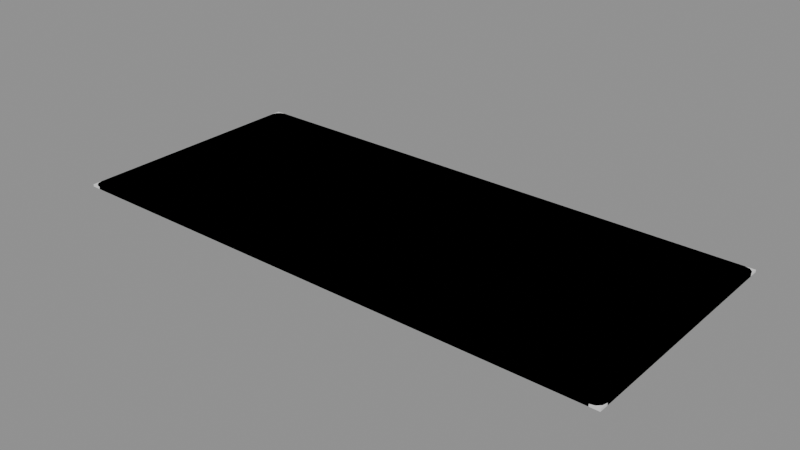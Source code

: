 # Source: model.blend  (saved by Blender 4.5.87; exported with 4.5.12 LTS)
import bpy
from mathutils import Matrix  # noqa: F401  (used for matrix-valued properties, if any)

bpy.ops.wm.read_factory_settings(use_empty=True)
scene = bpy.context.scene
scene.name = 'Scene'

# ---- collections
col_a = bpy.data.collections.new('a'); scene.collection.children.link(col_a)
col_b = bpy.data.collections.new('b'); scene.collection.children.link(col_b)
col_c = bpy.data.collections.new('c'); scene.collection.children.link(col_c)

# ---- materials (node trees are filled in below, after node groups)
mat_grey6 = bpy.data.materials.new('grey6')
mat_blue2 = bpy.data.materials.new('blue2')
mat_blue3 = bpy.data.materials.new('blue3')

# ---- material node trees

# ---- meshes
me_a_body = bpy.data.meshes.new('a_body')
me_a_body.from_pydata([(-0.36, -0.16, 2.98e-08), (-0.36, -0.16, 0.003), (-0.36, 0.16, 2.98e-08), (-0.36, 0.16, 0.003), (0.36, -0.16, 2.98e-08), (0.36, -0.16, 0.003), (0.36, 0.16, 2.98e-08), (0.36, 0.16, 0.003)], [], [(0, 1, 3, 2), (2, 3, 7, 6), (6, 7, 5, 4), (4, 5, 1, 0), (2, 6, 4, 0), (7, 3, 1, 5)])
me_a_body.materials.append(mat_grey6)
me_a_body.update()
me_b_body = bpy.data.meshes.new('b_body')
me_b_body.from_pydata([(0.36, 0.148, 0.0), (0.3584, 0.154, 0.0), (0.354, 0.1584, 0.0), (0.348, 0.16, 0.0), (-0.348, 0.16, 0.0), (-0.354, 0.1584, 0.0), (-0.3584, 0.154, 0.0), (-0.36, 0.148, 0.0), (-0.36, -0.148, 0.0), (-0.3584, -0.154, 0.0), (-0.354, -0.1584, 0.0), (-0.348, -0.16, 0.0), (0.348, -0.16, 0.0), (0.354, -0.1584, 0.0), (0.3584, -0.154, 0.0), (0.36, -0.148, 0.0), (0.36, 0.148, 0.003), (0.3584, 0.154, 0.003), (0.354, 0.1584, 0.003), (0.348, 0.16, 0.003), (-0.348, 0.16, 0.003), (-0.354, 0.1584, 0.003), (-0.3584, 0.154, 0.003), (-0.36, 0.148, 0.003), (-0.36, -0.148, 0.003), (-0.3584, -0.154, 0.003), (-0.354, -0.1584, 0.003), (-0.348, -0.16, 0.003), (0.348, -0.16, 0.003), (0.354, -0.1584, 0.003), (0.3584, -0.154, 0.003), (0.36, -0.148, 0.003)], [], [(0, 1, 17, 16), (1, 2, 18, 17), (2, 3, 19, 18), (3, 4, 20, 19), (4, 5, 21, 20), (5, 6, 22, 21), (6, 7, 23, 22), (7, 8, 24, 23), (8, 9, 25, 24), (9, 10, 26, 25), (10, 11, 27, 26), (11, 12, 28, 27), (12, 13, 29, 28), (13, 14, 30, 29), (14, 15, 31, 30), (15, 0, 16, 31), (16, 17, 18, 19, 20, 21, 22, 23, 24, 25, 26, 27, 28, 29, 30, 31)])
me_b_body.polygons.foreach_set('use_smooth', [True] * 17)
_k = set([(0, 1), (0, 15), (1, 2), (2, 3), (3, 4), (4, 5), (5, 6), (6, 7), (7, 8), (8, 9), (9, 10), (10, 11), (11, 12), (12, 13), (13, 14), (14, 15), (16, 17), (16, 31), (17, 18), (18, 19), (19, 20), (20, 21), (21, 22), (22, 23), (23, 24), (24, 25), (25, 26), (26, 27), (27, 28), (28, 29), (29, 30), (30, 31)])
me_b_body.attributes.new('sharp_edge', 'BOOLEAN', 'EDGE').data.foreach_set('value', [ (min(e.vertices), max(e.vertices)) in _k for e in me_b_body.edges])
me_b_body.materials.append(mat_blue2)
me_b_body.update()
me_c_body = bpy.data.meshes.new('c_body')
me_c_body.from_pydata([(0.36, 0.148, 0.0), (0.3584, 0.154, 0.0), (0.354, 0.1584, 0.0), (0.348, 0.16, 0.0), (-0.348, 0.16, 0.0), (-0.354, 0.1584, 0.0), (-0.3584, 0.154, 0.0), (-0.36, 0.148, 0.0), (-0.36, -0.148, 0.0), (-0.3584, -0.154, 0.0), (-0.354, -0.1584, 0.0), (-0.348, -0.16, 0.0), (0.348, -0.16, 0.0), (0.354, -0.1584, 0.0), (0.3584, -0.154, 0.0), (0.36, -0.148, 0.0), (0.36, 0.148, 0.003), (0.3584, 0.154, 0.003), (0.354, 0.1584, 0.003), (0.348, 0.16, 0.003), (-0.348, 0.16, 0.003), (-0.354, 0.1584, 0.003), (-0.3584, 0.154, 0.003), (-0.36, 0.148, 0.003), (-0.36, -0.148, 0.003), (-0.3584, -0.154, 0.003), (-0.354, -0.1584, 0.003), (-0.348, -0.16, 0.003), (0.348, -0.16, 0.003), (0.354, -0.1584, 0.003), (0.3584, -0.154, 0.003), (0.36, -0.148, 0.003)], [], [(0, 1, 17, 16), (1, 2, 18, 17), (2, 3, 19, 18), (3, 4, 20, 19), (4, 5, 21, 20), (5, 6, 22, 21), (6, 7, 23, 22), (7, 8, 24, 23), (8, 9, 25, 24), (9, 10, 26, 25), (10, 11, 27, 26), (11, 12, 28, 27), (12, 13, 29, 28), (13, 14, 30, 29), (14, 15, 31, 30), (15, 0, 16, 31), (16, 17, 18, 19, 20, 21, 22, 23, 24, 25, 26, 27, 28, 29, 30, 31)])
_k = set([(0, 1), (0, 15), (1, 2), (2, 3), (3, 4), (4, 5), (5, 6), (6, 7), (7, 8), (8, 9), (9, 10), (10, 11), (11, 12), (12, 13), (13, 14), (14, 15), (16, 17), (16, 31), (17, 18), (18, 19), (19, 20), (20, 21), (21, 22), (22, 23), (23, 24), (24, 25), (25, 26), (26, 27), (27, 28), (28, 29), (29, 30), (30, 31)])
me_c_body.attributes.new('sharp_edge', 'BOOLEAN', 'EDGE').data.foreach_set('value', [ (min(e.vertices), max(e.vertices)) in _k for e in me_c_body.edges])
me_c_body.materials.append(mat_blue3)
me_c_body.update()

# ---- objects
ob_a_body = bpy.data.objects.new('a_body', me_a_body)
ob_b_body = bpy.data.objects.new('b_body', me_b_body)
ob_c_body = bpy.data.objects.new('c_body', me_c_body)

# ---- transforms, parenting, visibility, modifiers, constraints
ob_a_body.location = (0.0, 0.0, 0.0)
ob_b_body.location = (0.0, 0.0, 0.0)
ob_c_body.location = (0.0, 0.0, 0.0)

# ---- collection membership
col_a.objects.link(ob_a_body)
col_b.objects.link(ob_b_body)
col_c.objects.link(ob_c_body)

# ---- scene / render settings (as saved in the file)
scene.frame_start = 1; scene.frame_end = 250; scene.frame_set(1)
scene.render.engine = 'BLENDER_EEVEE_NEXT'
bpy.context.view_layer.update()

# ---- added for rendering (the .blend has no active camera and no usable light): camera, sun + grey world if the file has none
cam_auto = bpy.data.cameras.new('AutoCamera')
cam_auto.lens = 50.0
cam_auto.sensor_width = 36.0
cam_auto.clip_end = 1000.0
ob_auto_camera = bpy.data.objects.new('AutoCamera', cam_auto)
scene.collection.objects.link(ob_auto_camera)
ob_auto_camera.location = (0.728998, -0.874797, 0.584698)
ob_auto_camera.rotation_euler = (1.09748, -7.21219e-08, 0.694738)
scene.camera = ob_auto_camera
light_auto_sun = bpy.data.lights.new('AutoSun', 'SUN')
light_auto_sun.energy = 3.0
light_auto_sun.angle = 0.0523599
ob_auto_sun = bpy.data.objects.new('AutoSun', light_auto_sun)
scene.collection.objects.link(ob_auto_sun)
ob_auto_sun.rotation_euler = (0.872665, 0.174533, 0.523599)
if scene.world is None:
    world_auto = bpy.data.worlds.new('AutoWorld')
    world_auto.color = (0.3, 0.3, 0.3)
    scene.world = world_auto
bpy.context.view_layer.update()
